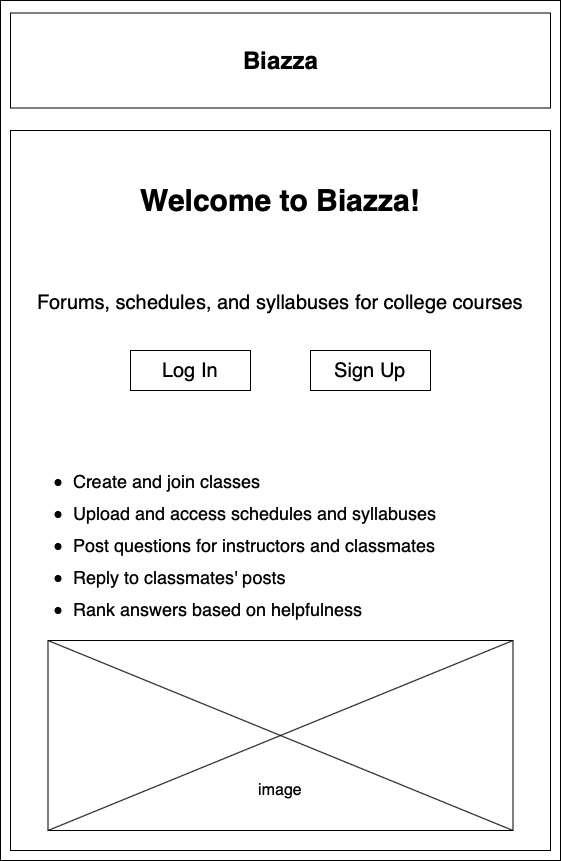

The diagram above was exported from draw.io. Its source (the exported page's mxGraphModel, read from the mxfile embedded in the PNG):
<mxGraphModel dx="786" dy="539" grid="1" gridSize="10" guides="1" tooltips="1" connect="1" arrows="1" fold="1" page="1" pageScale="1" pageWidth="850" pageHeight="1100" math="0" shadow="0">
  <root>
    <mxCell id="1xiIY-MP_QGNDF_1LObN-0" />
    <mxCell id="1xiIY-MP_QGNDF_1LObN-1" parent="1xiIY-MP_QGNDF_1LObN-0" />
    <mxCell id="1xiIY-MP_QGNDF_1LObN-2" value="" style="rounded=0;whiteSpace=wrap;html=1;" parent="1xiIY-MP_QGNDF_1LObN-1" vertex="1">
      <mxGeometry x="170" y="60" width="560" height="860" as="geometry" />
    </mxCell>
    <mxCell id="1xiIY-MP_QGNDF_1LObN-3" value="" style="rounded=0;whiteSpace=wrap;html=1;" parent="1xiIY-MP_QGNDF_1LObN-1" vertex="1">
      <mxGeometry x="180" y="190" width="540" height="720" as="geometry" />
    </mxCell>
    <mxCell id="1xiIY-MP_QGNDF_1LObN-5" value="" style="rounded=0;whiteSpace=wrap;html=1;" parent="1xiIY-MP_QGNDF_1LObN-1" vertex="1">
      <mxGeometry x="180" y="72.5" width="540" height="95" as="geometry" />
    </mxCell>
    <mxCell id="1xiIY-MP_QGNDF_1LObN-6" value="Biazza" style="text;strokeColor=none;fillColor=none;html=1;fontSize=24;fontStyle=1;verticalAlign=middle;align=center;" parent="1xiIY-MP_QGNDF_1LObN-1" vertex="1">
      <mxGeometry x="400" y="100" width="100" height="40" as="geometry" />
    </mxCell>
    <mxCell id="1xiIY-MP_QGNDF_1LObN-14" value="&lt;font style=&quot;font-size: 20px&quot;&gt;Log In&lt;/font&gt;" style="rounded=0;whiteSpace=wrap;html=1;" parent="1xiIY-MP_QGNDF_1LObN-1" vertex="1">
      <mxGeometry x="300" y="410" width="120" height="40" as="geometry" />
    </mxCell>
    <mxCell id="1xiIY-MP_QGNDF_1LObN-16" value="&lt;font style=&quot;font-size: 30px&quot;&gt;&lt;b&gt;Welcome to Biazza!&lt;/b&gt;&lt;/font&gt;" style="text;html=1;strokeColor=none;fillColor=none;align=center;verticalAlign=middle;whiteSpace=wrap;rounded=0;" parent="1xiIY-MP_QGNDF_1LObN-1" vertex="1">
      <mxGeometry x="265" y="250" width="370" height="20" as="geometry" />
    </mxCell>
    <mxCell id="1xiIY-MP_QGNDF_1LObN-17" value="&lt;font style=&quot;font-size: 20px&quot;&gt;Sign Up&lt;/font&gt;" style="rounded=0;whiteSpace=wrap;html=1;" parent="1xiIY-MP_QGNDF_1LObN-1" vertex="1">
      <mxGeometry x="480" y="410" width="120" height="40" as="geometry" />
    </mxCell>
    <mxCell id="1xiIY-MP_QGNDF_1LObN-18" value="" style="rounded=0;whiteSpace=wrap;html=1;" parent="1xiIY-MP_QGNDF_1LObN-1" vertex="1">
      <mxGeometry x="217.5" y="700" width="465" height="190" as="geometry" />
    </mxCell>
    <mxCell id="1xiIY-MP_QGNDF_1LObN-25" value="" style="endArrow=none;html=1;exitX=0;exitY=0;exitDx=0;exitDy=0;entryX=1;entryY=1;entryDx=0;entryDy=0;" parent="1xiIY-MP_QGNDF_1LObN-1" source="1xiIY-MP_QGNDF_1LObN-18" target="1xiIY-MP_QGNDF_1LObN-18" edge="1">
      <mxGeometry width="50" height="50" relative="1" as="geometry">
        <mxPoint x="330" y="750" as="sourcePoint" />
        <mxPoint x="370" y="700" as="targetPoint" />
      </mxGeometry>
    </mxCell>
    <mxCell id="1xiIY-MP_QGNDF_1LObN-26" value="" style="endArrow=none;html=1;exitX=0;exitY=1;exitDx=0;exitDy=0;entryX=1;entryY=0;entryDx=0;entryDy=0;" parent="1xiIY-MP_QGNDF_1LObN-1" source="1xiIY-MP_QGNDF_1LObN-18" target="1xiIY-MP_QGNDF_1LObN-18" edge="1">
      <mxGeometry width="50" height="50" relative="1" as="geometry">
        <mxPoint x="320" y="750" as="sourcePoint" />
        <mxPoint x="370" y="700" as="targetPoint" />
      </mxGeometry>
    </mxCell>
    <mxCell id="1xiIY-MP_QGNDF_1LObN-30" value="&lt;font style=&quot;font-size: 20px&quot;&gt;&lt;br&gt;Forums, schedules, and syllabuses for college courses&lt;/font&gt;" style="text;html=1;strokeColor=none;fillColor=none;align=center;verticalAlign=middle;whiteSpace=wrap;rounded=0;" parent="1xiIY-MP_QGNDF_1LObN-1" vertex="1">
      <mxGeometry x="201.25" y="330" width="497.5" height="40" as="geometry" />
    </mxCell>
    <mxCell id="1xiIY-MP_QGNDF_1LObN-32" value="&lt;ul style=&quot;font-size: 18px ; line-height: 180%&quot;&gt;&lt;li&gt;Create and join classes&lt;/li&gt;&lt;li&gt;Upload and access schedules and syllabuses&lt;/li&gt;&lt;li&gt;Post questions for instructors and classmates&lt;/li&gt;&lt;li&gt;Reply to classmates' posts&lt;/li&gt;&lt;li&gt;Rank answers based on helpfulness&lt;/li&gt;&lt;/ul&gt;" style="text;html=1;strokeColor=none;fillColor=none;align=left;verticalAlign=middle;whiteSpace=wrap;rounded=0;" parent="1xiIY-MP_QGNDF_1LObN-1" vertex="1">
      <mxGeometry x="201.25" y="520" width="460" height="170" as="geometry" />
    </mxCell>
    <mxCell id="4D6Rv78qBcF91LEshyP0-0" value="&lt;font style=&quot;font-size: 16px&quot;&gt;image&lt;/font&gt;" style="text;html=1;strokeColor=none;fillColor=none;align=center;verticalAlign=middle;whiteSpace=wrap;rounded=0;" parent="1xiIY-MP_QGNDF_1LObN-1" vertex="1">
      <mxGeometry x="430" y="840" width="40" height="20" as="geometry" />
    </mxCell>
  </root>
</mxGraphModel>